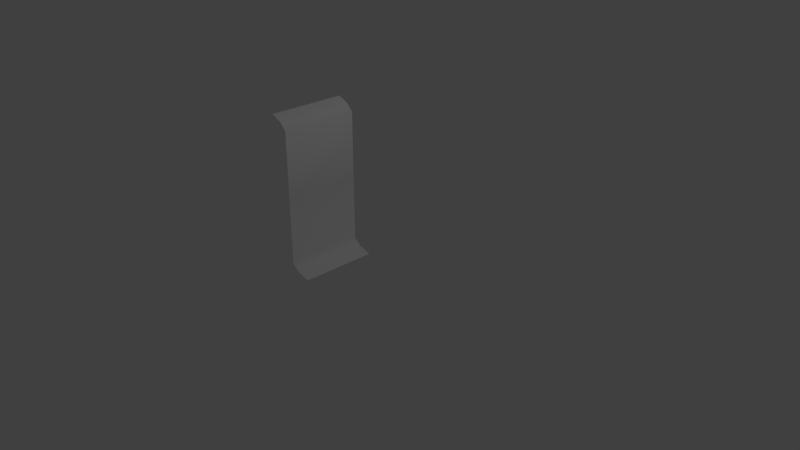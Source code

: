# Source: Cliff_Face_Dirt_High_01.blend  (saved by Blender 2.79.0; exported with 4.5.12 LTS)
import bpy
from mathutils import Matrix  # noqa: F401  (used for matrix-valued properties, if any)

bpy.ops.wm.read_factory_settings(use_empty=True)
scene = bpy.context.scene
scene.name = 'Scene'

# ---- collections
col_collection_1 = bpy.data.collections.new('Collection 1'); scene.collection.children.link(col_collection_1)

# ---- materials (node trees are filled in below, after node groups)
mat_grassland_tileatlas_01 = bpy.data.materials.new('Grassland_Tileatlas_01')
mat_grassland_tileatlas_01.alpha_threshold = 0.0
mat_grassland_tileatlas_01.use_transparent_shadow = False
mat_grassland_tileatlas_01.roughness = 0.5
mat_grassland_tileatlas_01.line_color = (0.0, 0.0, 0.0, 1.0)

# ---- material node trees

# ---- world
world_world = bpy.data.worlds.new('World'); scene.world = world_world
world_world.color = (0.05088, 0.05088, 0.05088)
world_world.use_sun_shadow = False
world_world.sun_shadow_jitter_overblur = 0.0
world_world.cycles.sampling_method = 'MANUAL'

# ---- cameras
cam_camera = bpy.data.cameras.new('Camera')
cam_camera.clip_end = 100.0
cam_camera.lens = 35.0
cam_camera.sensor_width = 32.0
cam_camera.sensor_height = 18.0
cam_camera.ortho_scale = 7.314
cam_camera.dof.focus_distance = 0.0
cam_camera.dof.aperture_fstop = 128.0

# ---- lights
light_lamp = bpy.data.lights.new('Lamp', 'POINT')
light_lamp.transmission_factor = 0.0
light_lamp.cutoff_distance = 30.0
light_lamp.energy = 100.0
light_lamp.shadow_buffer_clip_start = 1.001
light_lamp.shadow_soft_size = 0.1
light_lamp.shadow_maximum_resolution = 0.006
light_lamp.use_absolute_resolution = True

# ---- meshes
me_cube = bpy.data.meshes.new('Cube')
me_cube.from_pydata([(0.0, 0.0, 0.0), (-0.2715, -1.0, 1.851), (-0.2715, 0.0, 0.9865), (-0.2715, 0.0, 0.1318), (-0.1738, -1.0, 0.04975), (-0.1692, 0.0, 0.04975), (-0.2715, -1.0, 0.1318), (-0.2715, -1.0, 0.9865), (0.0, -1.0, 0.0), (-0.5, -1.0, 2.0), (-0.2715, 0.0, 1.851), (-0.5, 0.0, 2.0), (-0.3614, -1.0, 1.94), (-0.3614, 0.0, 1.94)], [], [(4, 5, 3, 6), (6, 3, 2, 7), (8, 0, 5, 4), (7, 2, 10, 1), (1, 10, 13, 12), (12, 13, 11, 9)])
me_cube.polygons.foreach_set('use_smooth', [True] * 6)
_uv = me_cube.uv_layers.new(name='UVMap')
_uv.uv.foreach_set('vector', [0.7501, 0.8282, 0.8749, 0.8282, 0.8749, 0.8437, 0.7501, 0.8437, 0.7501, 0.8751, 0.8749, 0.8751, 0.8749, 0.9999, 0.7501, 0.9999, 0.8749, 0.8126, 0.7501, 0.8126, 0.7501, 0.828, 0.8749, 0.828, 0.7501, 0.8751, 0.8749, 0.8751, 0.8749, 0.9999, 0.7501, 0.9999, 0.8749, 0.8438, 0.7501, 0.8438, 0.7501, 0.8593, 0.8749, 0.8593, 0.7501, 0.8595, 0.8749, 0.8595, 0.8749, 0.8749, 0.7501, 0.8749])
me_cube.materials.append(mat_grassland_tileatlas_01)
me_cube.use_remesh_preserve_volume = False
me_cube.use_remesh_preserve_attributes = False
me_cube.use_mirror_vertex_groups = False
me_cube.update()

# ---- objects
ob_cube = bpy.data.objects.new('Cube', me_cube)
ob_lamp = bpy.data.objects.new('Lamp', light_lamp)
ob_camera = bpy.data.objects.new('Camera', cam_camera)

# ---- transforms, parenting, visibility, modifiers, constraints
ob_cube.location = (0.0, 0.0, 0.0)
ob_cube.lock_rotations_4d = False
ob_cube.empty_display_type = 'ARROWS'
ob_cube.lineart.crease_threshold = 0.0
ob_lamp.location = (4.076, 1.005, 5.904)
ob_lamp.rotation_euler = (0.6503, 0.05522, 1.866)
ob_lamp.lock_rotations_4d = False
ob_lamp.empty_display_type = 'ARROWS'
ob_lamp.color = (0.0, 0.0, 0.0, 0.0)
ob_lamp.lineart.crease_threshold = 0.0
ob_camera.location = (7.481, -6.508, 5.344)
ob_camera.rotation_euler = (1.109, 0.0, 0.8149)
ob_camera.lock_rotations_4d = False
ob_camera.empty_display_type = 'ARROWS'
ob_camera.color = (0.0, 0.0, 0.0, 0.0)
ob_camera.display_type = 'WIRE'
ob_camera.lineart.crease_threshold = 0.0

# ---- collection membership
col_collection_1.objects.link(ob_cube)
col_collection_1.objects.link(ob_lamp)
col_collection_1.objects.link(ob_camera)

# ---- scene / render settings (as saved in the file)
scene.camera = ob_camera
scene.frame_start = 1; scene.frame_end = 250; scene.frame_set(1)
scene.render.engine = 'BLENDER_EEVEE_NEXT'
scene.render.resolution_percentage = 50
scene.render.dither_intensity = 0.0
scene.cycles.use_denoising = False
scene.cycles.samples = 128
scene.cycles.sampling_pattern = 'TABULATED_SOBOL'
scene.cycles.use_adaptive_sampling = False
scene.cycles.use_light_tree = False
scene.cycles.blur_glossy = 0.0
scene.cycles.sample_clamp_indirect = 0.0
scene.view_settings.view_transform = 'Standard'
bpy.context.view_layer.update()
